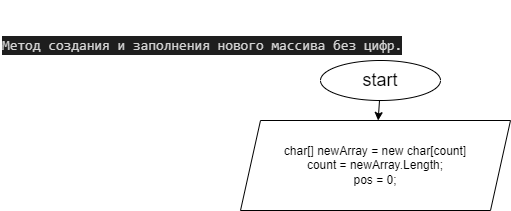

The diagram above was exported from draw.io. Its source (the exported page's mxGraphModel, read from the mxfile embedded in the PNG):
<mxGraphModel dx="875" dy="1590" grid="1" gridSize="10" guides="1" tooltips="1" connect="1" arrows="1" fold="1" page="1" pageScale="1" pageWidth="827" pageHeight="1169" math="0" shadow="0">
  <root>
    <mxCell id="0" />
    <mxCell id="1" parent="0" />
    <mxCell id="2" value="&#10;&#10;&lt;div style=&quot;color: rgb(212, 212, 212); background-color: rgb(30, 30, 30); font-family: consolas, &amp;quot;courier new&amp;quot;, monospace; font-weight: normal; font-size: 14px; line-height: 19px;&quot;&gt;&lt;div&gt;&lt;span style=&quot;color: #d4d4d4&quot;&gt;Метод создания и заполнения нового массива без цифр.&lt;/span&gt;&lt;/div&gt;&lt;/div&gt;&#10;&#10;" style="text;whiteSpace=wrap;html=1;" vertex="1" parent="1">
      <mxGeometry x="40" y="-20" width="430" height="30" as="geometry" />
    </mxCell>
    <mxCell id="5" value="" style="edgeStyle=none;html=1;fontSize=18;" edge="1" parent="1" source="3" target="4">
      <mxGeometry relative="1" as="geometry" />
    </mxCell>
    <mxCell id="3" value="&lt;font style=&quot;font-size: 18px&quot;&gt;start&lt;/font&gt;" style="ellipse;whiteSpace=wrap;html=1;" vertex="1" parent="1">
      <mxGeometry x="360" y="40" width="120" height="40" as="geometry" />
    </mxCell>
    <mxCell id="4" value="char[] newArray = new char[count]&lt;br&gt;сount = newArray.Length;&lt;br&gt;pos = 0;" style="shape=parallelogram;perimeter=parallelogramPerimeter;whiteSpace=wrap;html=1;fixedSize=1;" vertex="1" parent="1">
      <mxGeometry x="280" y="100" width="270" height="90" as="geometry" />
    </mxCell>
  </root>
</mxGraphModel>